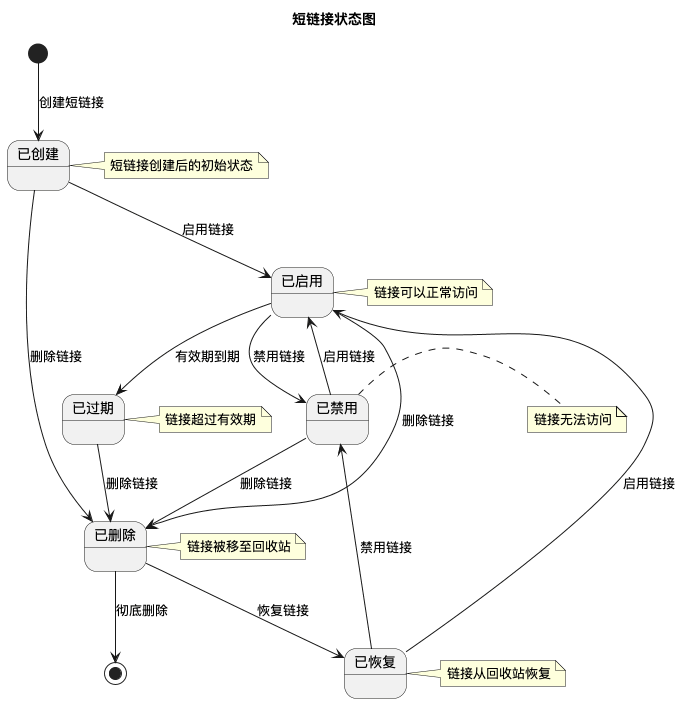

The diagram above was rendered by PlantUML. Its source (embedded in the PNG):
@startuml
title 短链接状态图

[*] --> 已创建 : 创建短链接

已创建 --> 已启用 : 启用链接
已创建 --> 已删除 : 删除链接

已启用 --> 已禁用 : 禁用链接
已启用 --> 已过期 : 有效期到期
已启用 --> 已删除 : 删除链接

已禁用 --> 已启用 : 启用链接
已禁用 --> 已删除 : 删除链接

已过期 --> 已删除 : 删除链接

已删除 --> 已恢复 : 恢复链接
已删除 --> [*] : 彻底删除

已恢复 --> 已启用 : 启用链接
已恢复 --> 已禁用 : 禁用链接

note right of 已创建
  短链接创建后的初始状态
end note

note right of 已启用
  链接可以正常访问
end note

note right of 已禁用
  链接无法访问
end note

note right of 已过期
  链接超过有效期
end note

note right of 已删除
  链接被移至回收站
end note

note right of 已恢复
  链接从回收站恢复
end note
@enduml